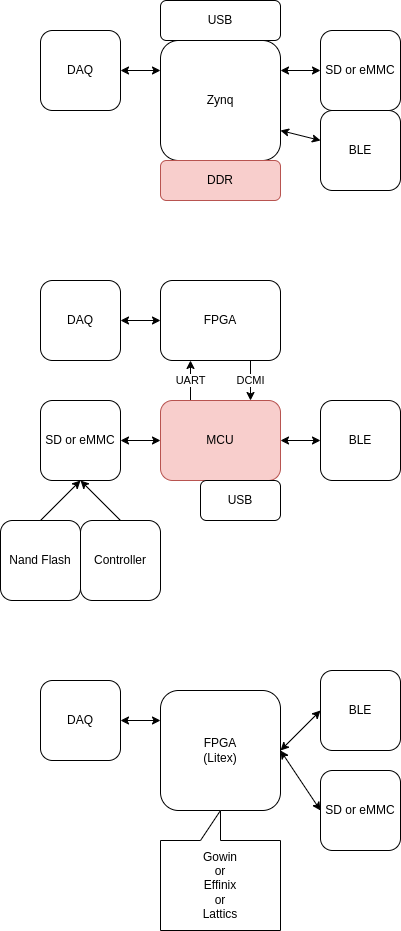

The diagram above was exported from draw.io. Its source (the exported page's mxGraphModel, read from the mxfile embedded in the PNG):
<mxGraphModel dx="1001" dy="523" grid="1" gridSize="10" guides="1" tooltips="1" connect="1" arrows="1" fold="1" page="1" pageScale="1" pageWidth="850" pageHeight="1100" math="0" shadow="0">
  <root>
    <mxCell id="0" />
    <mxCell id="1" parent="0" />
    <mxCell id="34" style="edgeStyle=none;html=1;exitX=1;exitY=0.5;exitDx=0;exitDy=0;entryX=0;entryY=0.5;entryDx=0;entryDy=0;startArrow=classic;startFill=1;" edge="1" parent="1" source="30" target="32">
      <mxGeometry relative="1" as="geometry" />
    </mxCell>
    <mxCell id="30" value="FPGA&lt;br&gt;(Litex)" style="rounded=1;whiteSpace=wrap;html=1;" vertex="1" parent="1">
      <mxGeometry x="200" y="730" width="120" height="120" as="geometry" />
    </mxCell>
    <mxCell id="46" style="edgeStyle=none;html=1;exitX=0;exitY=0.5;exitDx=0;exitDy=0;entryX=1;entryY=0.5;entryDx=0;entryDy=0;startArrow=classic;startFill=1;" edge="1" parent="1" source="31" target="30">
      <mxGeometry relative="1" as="geometry" />
    </mxCell>
    <mxCell id="31" value="SD or eMMC" style="rounded=1;whiteSpace=wrap;html=1;" vertex="1" parent="1">
      <mxGeometry x="360" y="810" width="80" height="80" as="geometry" />
    </mxCell>
    <mxCell id="32" value="BLE" style="rounded=1;whiteSpace=wrap;html=1;" vertex="1" parent="1">
      <mxGeometry x="360" y="710" width="80" height="80" as="geometry" />
    </mxCell>
    <mxCell id="35" value="Gowin&lt;br&gt;or&lt;br&gt;Effinix&lt;br&gt;or&lt;br&gt;Lattics" style="shape=callout;whiteSpace=wrap;html=1;perimeter=calloutPerimeter;direction=west;" vertex="1" parent="1">
      <mxGeometry x="200" y="850" width="120" height="120" as="geometry" />
    </mxCell>
    <mxCell id="41" style="edgeStyle=none;html=1;exitX=0;exitY=0.25;exitDx=0;exitDy=0;entryX=1;entryY=0.5;entryDx=0;entryDy=0;startArrow=classic;startFill=1;" edge="1" parent="1" source="16" target="39">
      <mxGeometry relative="1" as="geometry" />
    </mxCell>
    <mxCell id="42" style="edgeStyle=none;html=1;exitX=1;exitY=0.25;exitDx=0;exitDy=0;entryX=0;entryY=0.5;entryDx=0;entryDy=0;startArrow=classic;startFill=1;" edge="1" parent="1" source="16" target="17">
      <mxGeometry relative="1" as="geometry" />
    </mxCell>
    <mxCell id="43" style="edgeStyle=none;html=1;exitX=1;exitY=0.75;exitDx=0;exitDy=0;startArrow=classic;startFill=1;" edge="1" parent="1" source="16" target="18">
      <mxGeometry relative="1" as="geometry" />
    </mxCell>
    <mxCell id="16" value="Zynq" style="rounded=1;whiteSpace=wrap;html=1;" vertex="1" parent="1">
      <mxGeometry x="200" y="80" width="120" height="120" as="geometry" />
    </mxCell>
    <mxCell id="17" value="SD or eMMC" style="rounded=1;whiteSpace=wrap;html=1;" vertex="1" parent="1">
      <mxGeometry x="360" y="70" width="80" height="80" as="geometry" />
    </mxCell>
    <mxCell id="18" value="BLE" style="rounded=1;whiteSpace=wrap;html=1;" vertex="1" parent="1">
      <mxGeometry x="360" y="150" width="80" height="80" as="geometry" />
    </mxCell>
    <mxCell id="19" value="DDR" style="rounded=1;whiteSpace=wrap;html=1;fillColor=#f8cecc;strokeColor=#b85450;" vertex="1" parent="1">
      <mxGeometry x="200" y="200" width="120" height="40" as="geometry" />
    </mxCell>
    <mxCell id="23" value="USB" style="rounded=1;whiteSpace=wrap;html=1;" vertex="1" parent="1">
      <mxGeometry x="200" y="40" width="120" height="40" as="geometry" />
    </mxCell>
    <mxCell id="39" value="DAQ" style="rounded=1;whiteSpace=wrap;html=1;" vertex="1" parent="1">
      <mxGeometry x="80" y="70" width="80" height="80" as="geometry" />
    </mxCell>
    <mxCell id="2" value="FPGA" style="rounded=1;whiteSpace=wrap;html=1;" vertex="1" parent="1">
      <mxGeometry x="200" y="320" width="120" height="80" as="geometry" />
    </mxCell>
    <mxCell id="14" value="UART" style="edgeStyle=none;html=1;exitX=0.25;exitY=0;exitDx=0;exitDy=0;entryX=0.25;entryY=1;entryDx=0;entryDy=0;" edge="1" parent="1" source="3" target="2">
      <mxGeometry relative="1" as="geometry" />
    </mxCell>
    <mxCell id="3" value="MCU" style="rounded=1;whiteSpace=wrap;html=1;fillColor=#f8cecc;strokeColor=#b85450;" vertex="1" parent="1">
      <mxGeometry x="200" y="440" width="120" height="80" as="geometry" />
    </mxCell>
    <mxCell id="15" value="DCMI" style="edgeStyle=none;html=1;exitX=0.75;exitY=1;exitDx=0;exitDy=0;entryX=0.75;entryY=0;entryDx=0;entryDy=0;" edge="1" parent="1" source="2" target="3">
      <mxGeometry relative="1" as="geometry" />
    </mxCell>
    <mxCell id="20" style="edgeStyle=none;html=1;exitX=0;exitY=0.5;exitDx=0;exitDy=0;entryX=1;entryY=0.5;entryDx=0;entryDy=0;startArrow=classic;startFill=1;" edge="1" parent="1" source="4" target="3">
      <mxGeometry relative="1" as="geometry" />
    </mxCell>
    <mxCell id="4" value="BLE" style="rounded=1;whiteSpace=wrap;html=1;" vertex="1" parent="1">
      <mxGeometry x="360" y="440" width="80" height="80" as="geometry" />
    </mxCell>
    <mxCell id="6" value="SD or eMMC" style="rounded=1;whiteSpace=wrap;html=1;" vertex="1" parent="1">
      <mxGeometry x="80" y="440" width="80" height="80" as="geometry" />
    </mxCell>
    <mxCell id="12" style="edgeStyle=none;html=1;exitX=0;exitY=0.5;exitDx=0;exitDy=0;entryX=1;entryY=0.5;entryDx=0;entryDy=0;startArrow=classic;startFill=1;" edge="1" parent="1" source="3" target="6">
      <mxGeometry relative="1" as="geometry" />
    </mxCell>
    <mxCell id="11" style="edgeStyle=none;html=1;exitX=0.5;exitY=0;exitDx=0;exitDy=0;entryX=0.5;entryY=1;entryDx=0;entryDy=0;" edge="1" parent="1" source="7" target="6">
      <mxGeometry relative="1" as="geometry" />
    </mxCell>
    <mxCell id="7" value="Nand Flash" style="rounded=1;whiteSpace=wrap;html=1;" vertex="1" parent="1">
      <mxGeometry x="40" y="560" width="80" height="80" as="geometry" />
    </mxCell>
    <mxCell id="10" style="edgeStyle=none;html=1;exitX=0.5;exitY=0;exitDx=0;exitDy=0;" edge="1" parent="1" source="8">
      <mxGeometry relative="1" as="geometry">
        <mxPoint x="120" y="520" as="targetPoint" />
      </mxGeometry>
    </mxCell>
    <mxCell id="8" value="Controller" style="rounded=1;whiteSpace=wrap;html=1;" vertex="1" parent="1">
      <mxGeometry x="120" y="560" width="80" height="80" as="geometry" />
    </mxCell>
    <mxCell id="26" value="USB" style="rounded=1;whiteSpace=wrap;html=1;" vertex="1" parent="1">
      <mxGeometry x="240" y="520" width="80" height="40" as="geometry" />
    </mxCell>
    <mxCell id="45" style="edgeStyle=none;html=1;exitX=1;exitY=0.5;exitDx=0;exitDy=0;entryX=0;entryY=0.5;entryDx=0;entryDy=0;startArrow=classic;startFill=1;" edge="1" parent="1" source="44" target="2">
      <mxGeometry relative="1" as="geometry" />
    </mxCell>
    <mxCell id="44" value="DAQ" style="rounded=1;whiteSpace=wrap;html=1;" vertex="1" parent="1">
      <mxGeometry x="80" y="320" width="80" height="80" as="geometry" />
    </mxCell>
    <mxCell id="49" style="edgeStyle=none;html=1;exitX=1;exitY=0.5;exitDx=0;exitDy=0;entryX=0;entryY=0.25;entryDx=0;entryDy=0;startArrow=classic;startFill=1;" edge="1" parent="1" source="47" target="30">
      <mxGeometry relative="1" as="geometry" />
    </mxCell>
    <mxCell id="47" value="DAQ" style="rounded=1;whiteSpace=wrap;html=1;" vertex="1" parent="1">
      <mxGeometry x="80" y="720" width="80" height="80" as="geometry" />
    </mxCell>
  </root>
</mxGraphModel>